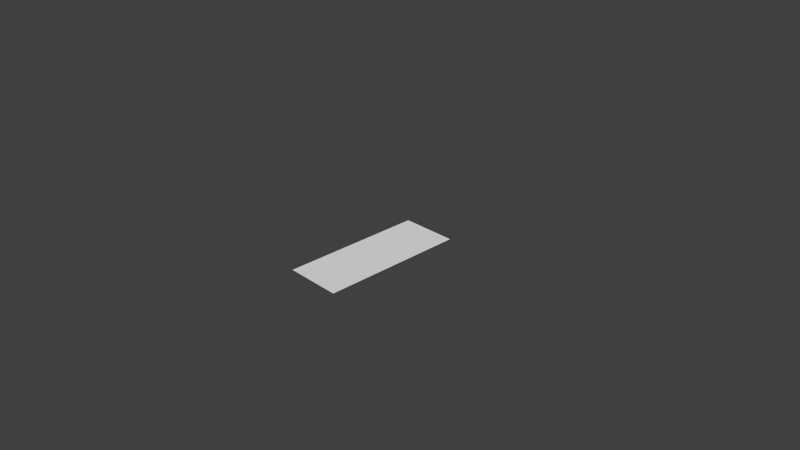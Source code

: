 # Source: basic.blend  (saved by Blender 2.71.0; exported with 4.5.12 LTS)
import bpy
from mathutils import Matrix  # noqa: F401  (used for matrix-valued properties, if any)

bpy.ops.wm.read_factory_settings(use_empty=True)
scene = bpy.context.scene
scene.name = 'Scene'

# ---- collections
col_collection_1 = bpy.data.collections.new('Collection 1'); scene.collection.children.link(col_collection_1)

# ---- world
world_world = bpy.data.worlds.new('World'); scene.world = world_world
world_world.color = (0.05088, 0.05088, 0.05088)
world_world.use_sun_shadow = False
world_world.sun_shadow_jitter_overblur = 0.0
world_world.cycles.sampling_method = 'MANUAL'
world_world.cycles.sample_map_resolution = 256

# ---- cameras
cam_camera = bpy.data.cameras.new('Camera')
cam_camera.clip_end = 100.0
cam_camera.lens = 35.0
cam_camera.sensor_width = 32.0
cam_camera.sensor_height = 18.0
cam_camera.ortho_scale = 7.314
cam_camera.dof.focus_distance = 0.0
cam_camera.dof.aperture_fstop = 128.0

# ---- meshes
me_plane = bpy.data.meshes.new('Plane')
me_plane.from_pydata([(-1.0, -1.0, 0.0), (1.0, -1.0, 0.0), (-1.0, 1.0, 0.0), (1.0, 1.0, 0.0)], [], [(0, 1, 3, 2)])
_uv = me_plane.uv_layers.new(name='UVMap')
_uv.uv.foreach_set('vector', [0.0009766, 0.0, 0.0498, 0.0, 0.0498, 1.0, 0.0009766, 1.0])
me_plane.use_remesh_preserve_volume = False
me_plane.use_remesh_preserve_attributes = False
me_plane.use_mirror_vertex_groups = False
me_plane.update()

# ---- objects
ob_plane = bpy.data.objects.new('Plane', me_plane)
ob_camera = bpy.data.objects.new('Camera', cam_camera)

# ---- transforms, parenting, visibility, modifiers, constraints
ob_plane.location = (0.0, 0.0, 0.0)
ob_plane.scale = (0.4, 1.0, 1.0)
ob_plane.lineart.crease_threshold = 0.0
ob_camera.location = (7.481, -6.508, 5.344)
ob_camera.rotation_euler = (1.109, 0.01082, 0.8149)
ob_camera.lock_rotations_4d = False
ob_camera.empty_display_type = 'ARROWS'
ob_camera.color = (0.0, 0.0, 0.0, 0.0)
ob_camera.display_type = 'WIRE'
ob_camera.lineart.crease_threshold = 0.0

# ---- collection membership
col_collection_1.objects.link(ob_plane)
col_collection_1.objects.link(ob_camera)

# ---- scene / render settings (as saved in the file)
scene.camera = ob_camera
scene.frame_start = 1; scene.frame_end = 250; scene.frame_set(1)
scene.render.engine = 'BLENDER_EEVEE_NEXT'
scene.render.image_settings.color_mode = 'RGB'
scene.render.image_settings.compression = 90
scene.render.resolution_percentage = 50
scene.render.dither_intensity = 0.0
scene.cycles.use_denoising = False
scene.cycles.samples = 10
scene.cycles.sampling_pattern = 'TABULATED_SOBOL'
scene.cycles.light_sampling_threshold = 0.0
scene.cycles.use_adaptive_sampling = False
scene.cycles.use_light_tree = False
scene.cycles.blur_glossy = 0.0
scene.cycles.volume_bounces = 1
scene.cycles.pixel_filter_type = 'GAUSSIAN'
scene.cycles.sample_clamp_indirect = 0.0
scene.view_settings.view_transform = 'Standard'
bpy.context.view_layer.update()

# ---- added for rendering (the .blend has no usable light): sun
light_auto_sun = bpy.data.lights.new('AutoSun', 'SUN')
light_auto_sun.energy = 3.0
light_auto_sun.angle = 0.0523599
ob_auto_sun = bpy.data.objects.new('AutoSun', light_auto_sun)
scene.collection.objects.link(ob_auto_sun)
ob_auto_sun.rotation_euler = (0.872665, 0.174533, 0.523599)
bpy.context.view_layer.update()

